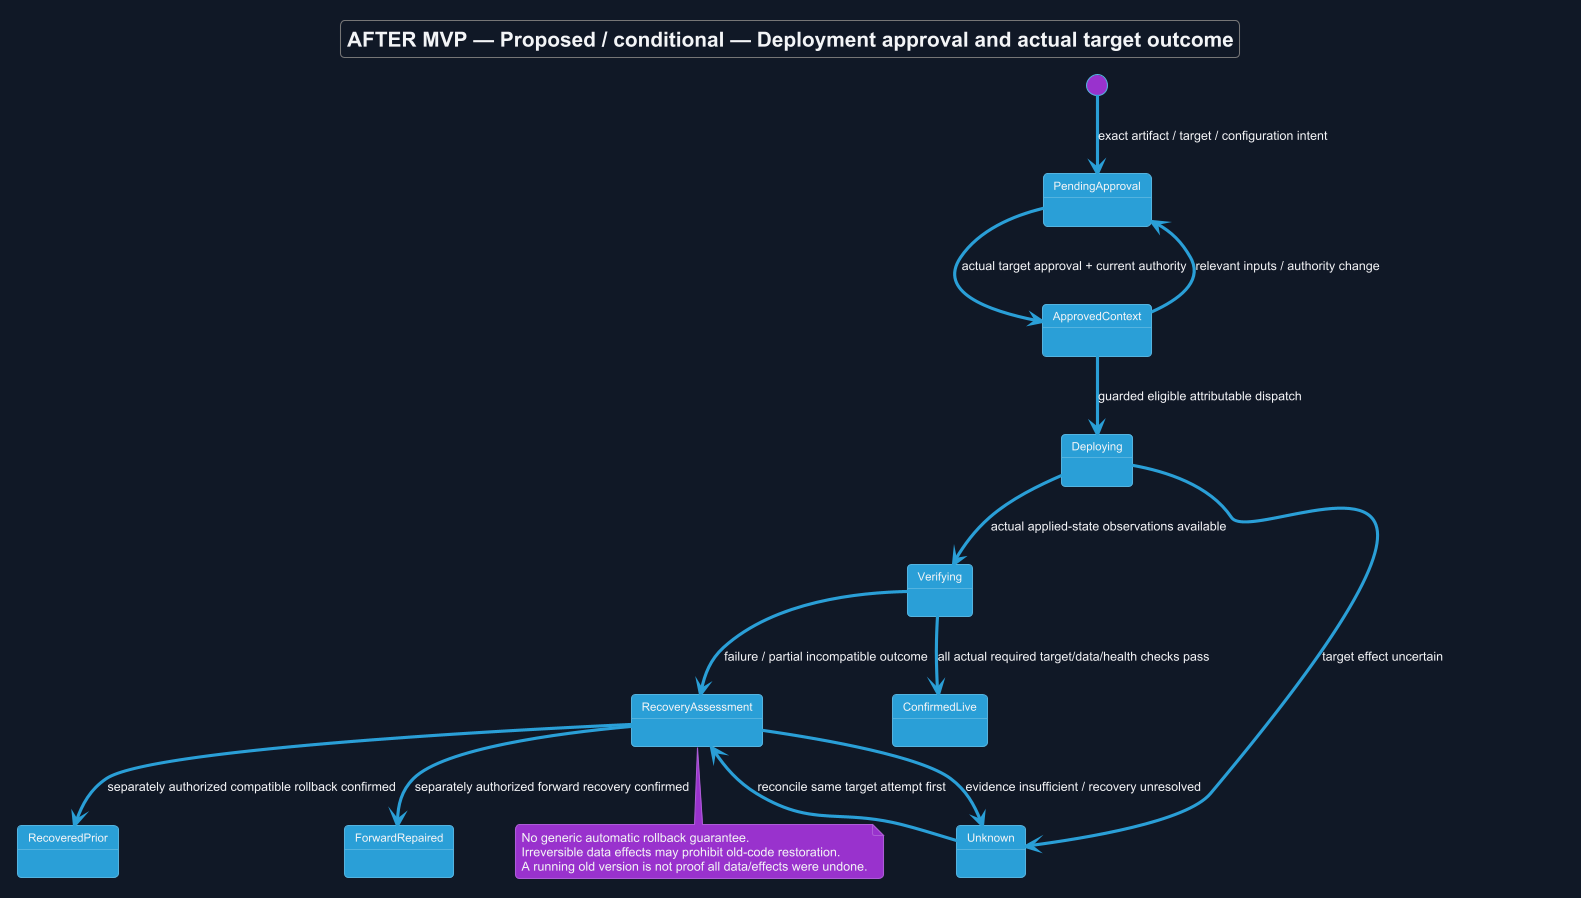

The diagram above was rendered by PlantUML. Its source (embedded in the PNG):
@startuml
!theme cyborg
skinparam backgroundColor #111827
skinparam defaultFontColor #F3F4F6
title AFTER MVP — Proposed / conditional — Deployment approval and actual target outcome
skinparam backgroundColor #111827
skinparam shadowing false
skinparam defaultFontName Arial

[*] --> PendingApproval : exact artifact / target / configuration intent
PendingApproval --> ApprovedContext : actual target approval + current authority
ApprovedContext --> PendingApproval : relevant inputs / authority change
ApprovedContext --> Deploying : guarded eligible attributable dispatch
Deploying --> Verifying : actual applied-state observations available
Deploying --> Unknown : target effect uncertain
Verifying --> ConfirmedLive : all actual required target/data/health checks pass
Verifying --> RecoveryAssessment : failure / partial incompatible outcome
Unknown --> RecoveryAssessment : reconcile same target attempt first
RecoveryAssessment --> RecoveredPrior : separately authorized compatible rollback confirmed
RecoveryAssessment --> ForwardRepaired : separately authorized forward recovery confirmed
RecoveryAssessment --> Unknown : evidence insufficient / recovery unresolved
note bottom of RecoveryAssessment
 No generic automatic rollback guarantee.
 Irreversible data effects may prohibit old-code restoration.
 A running old version is not proof all data/effects were undone.
end note

@enduml